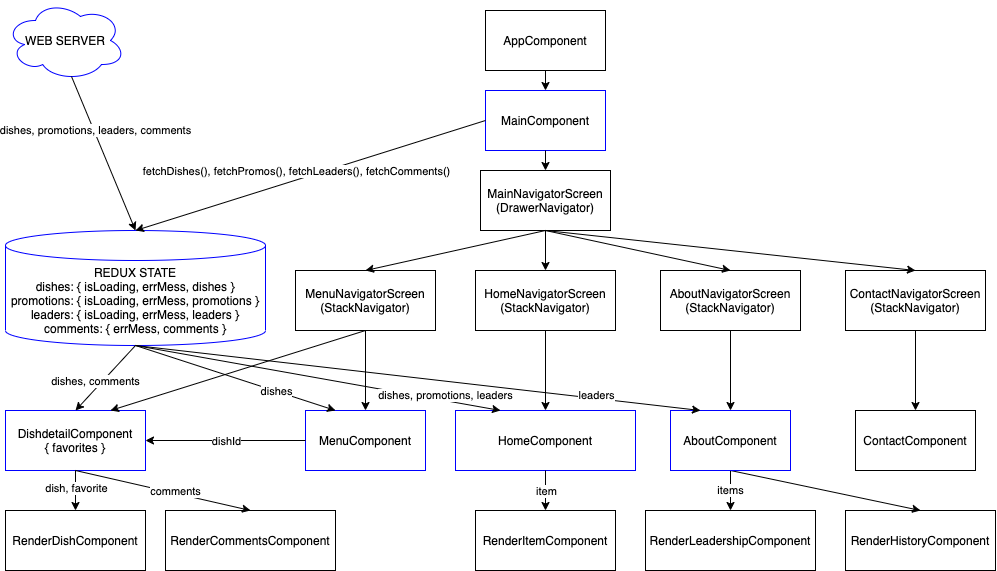

The diagram above was exported from draw.io. Its source (the exported page's mxGraphModel, read from the mxfile embedded in the PNG):
<mxGraphModel dx="1186" dy="617" grid="1" gridSize="10" guides="1" tooltips="1" connect="1" arrows="1" fold="1" page="1" pageScale="1" pageWidth="1100" pageHeight="850" math="0" shadow="0">
  <root>
    <mxCell id="yti2p9NS9Z3uTPZqTuJL-0" />
    <mxCell id="yti2p9NS9Z3uTPZqTuJL-1" parent="yti2p9NS9Z3uTPZqTuJL-0" />
    <mxCell id="JsqttyhvQjBEh9w0UKSB-0" value="AppComponent" style="rounded=0;whiteSpace=wrap;html=1;" parent="yti2p9NS9Z3uTPZqTuJL-1" vertex="1">
      <mxGeometry x="500" y="40" width="120" height="60" as="geometry" />
    </mxCell>
    <mxCell id="JsqttyhvQjBEh9w0UKSB-1" value="MainComponent" style="rounded=0;whiteSpace=wrap;html=1;strokeColor=#0000FF;" parent="yti2p9NS9Z3uTPZqTuJL-1" vertex="1">
      <mxGeometry x="500" y="120" width="120" height="60" as="geometry" />
    </mxCell>
    <mxCell id="JsqttyhvQjBEh9w0UKSB-2" value="" style="endArrow=classic;html=1;exitX=0.5;exitY=1;exitDx=0;exitDy=0;entryX=0.5;entryY=0;entryDx=0;entryDy=0;" parent="yti2p9NS9Z3uTPZqTuJL-1" source="JsqttyhvQjBEh9w0UKSB-0" target="JsqttyhvQjBEh9w0UKSB-1" edge="1">
      <mxGeometry width="50" height="50" relative="1" as="geometry">
        <mxPoint x="780" y="320" as="sourcePoint" />
        <mxPoint x="830" y="270" as="targetPoint" />
      </mxGeometry>
    </mxCell>
    <mxCell id="JsqttyhvQjBEh9w0UKSB-3" value="MenuComponent" style="rounded=0;whiteSpace=wrap;html=1;strokeColor=#0000FF;" parent="yti2p9NS9Z3uTPZqTuJL-1" vertex="1">
      <mxGeometry x="320" y="440" width="120" height="60" as="geometry" />
    </mxCell>
    <mxCell id="JsqttyhvQjBEh9w0UKSB-4" value="" style="endArrow=classic;html=1;exitX=0.5;exitY=1;exitDx=0;exitDy=0;entryX=0.5;entryY=0;entryDx=0;entryDy=0;" parent="yti2p9NS9Z3uTPZqTuJL-1" source="JsqttyhvQjBEh9w0UKSB-10" target="JsqttyhvQjBEh9w0UKSB-3" edge="1">
      <mxGeometry width="50" height="50" relative="1" as="geometry">
        <mxPoint x="537.5" y="280" as="sourcePoint" />
        <mxPoint x="537.5" y="340" as="targetPoint" />
      </mxGeometry>
    </mxCell>
    <mxCell id="JsqttyhvQjBEh9w0UKSB-5" value="DishdetailComponent&lt;br&gt;{ favorites }" style="rounded=0;whiteSpace=wrap;html=1;strokeColor=#0000FF;" parent="yti2p9NS9Z3uTPZqTuJL-1" vertex="1">
      <mxGeometry x="20" y="440" width="140" height="60" as="geometry" />
    </mxCell>
    <mxCell id="JsqttyhvQjBEh9w0UKSB-6" value="RenderDishComponent" style="rounded=0;whiteSpace=wrap;html=1;" parent="yti2p9NS9Z3uTPZqTuJL-1" vertex="1">
      <mxGeometry x="20" y="540" width="140" height="60" as="geometry" />
    </mxCell>
    <mxCell id="JsqttyhvQjBEh9w0UKSB-7" value="" style="endArrow=classic;html=1;exitX=0.5;exitY=1;exitDx=0;exitDy=0;entryX=0.5;entryY=0;entryDx=0;entryDy=0;" parent="yti2p9NS9Z3uTPZqTuJL-1" source="JsqttyhvQjBEh9w0UKSB-5" target="JsqttyhvQjBEh9w0UKSB-6" edge="1">
      <mxGeometry width="50" height="50" relative="1" as="geometry">
        <mxPoint x="102.5" y="390" as="sourcePoint" />
        <mxPoint x="102.5" y="450" as="targetPoint" />
      </mxGeometry>
    </mxCell>
    <mxCell id="JsqttyhvQjBEh9w0UKSB-8" value="dish, favorite" style="edgeLabel;html=1;align=center;verticalAlign=middle;resizable=0;points=[];" parent="JsqttyhvQjBEh9w0UKSB-7" vertex="1" connectable="0">
      <mxGeometry x="-0.1333" relative="1" as="geometry">
        <mxPoint as="offset" />
      </mxGeometry>
    </mxCell>
    <mxCell id="JsqttyhvQjBEh9w0UKSB-9" value="" style="endArrow=classic;html=1;exitX=0.5;exitY=1;exitDx=0;exitDy=0;entryX=0.75;entryY=0;entryDx=0;entryDy=0;" parent="yti2p9NS9Z3uTPZqTuJL-1" source="JsqttyhvQjBEh9w0UKSB-10" target="JsqttyhvQjBEh9w0UKSB-5" edge="1">
      <mxGeometry width="50" height="50" relative="1" as="geometry">
        <mxPoint x="90" y="290" as="sourcePoint" />
        <mxPoint x="90" y="350" as="targetPoint" />
      </mxGeometry>
    </mxCell>
    <mxCell id="JsqttyhvQjBEh9w0UKSB-10" value="MenuNavigatorScreen&lt;br&gt;(StackNavigator)" style="rounded=0;whiteSpace=wrap;html=1;" parent="yti2p9NS9Z3uTPZqTuJL-1" vertex="1">
      <mxGeometry x="310" y="300" width="140" height="60" as="geometry" />
    </mxCell>
    <mxCell id="JsqttyhvQjBEh9w0UKSB-11" value="" style="endArrow=classic;html=1;exitX=0.5;exitY=1;exitDx=0;exitDy=0;entryX=0.5;entryY=0;entryDx=0;entryDy=0;" parent="yti2p9NS9Z3uTPZqTuJL-1" source="JsqttyhvQjBEh9w0UKSB-1" target="JsqttyhvQjBEh9w0UKSB-14" edge="1">
      <mxGeometry width="50" height="50" relative="1" as="geometry">
        <mxPoint x="680" y="320" as="sourcePoint" />
        <mxPoint x="730" y="270" as="targetPoint" />
      </mxGeometry>
    </mxCell>
    <mxCell id="JsqttyhvQjBEh9w0UKSB-12" value="" style="endArrow=classic;html=1;entryX=1;entryY=0.5;entryDx=0;entryDy=0;exitX=0;exitY=0.5;exitDx=0;exitDy=0;" parent="yti2p9NS9Z3uTPZqTuJL-1" source="JsqttyhvQjBEh9w0UKSB-3" target="JsqttyhvQjBEh9w0UKSB-5" edge="1">
      <mxGeometry width="50" height="50" relative="1" as="geometry">
        <mxPoint x="217.5" y="470" as="sourcePoint" />
        <mxPoint x="170" y="470" as="targetPoint" />
      </mxGeometry>
    </mxCell>
    <mxCell id="JsqttyhvQjBEh9w0UKSB-13" value="dishId" style="edgeLabel;html=1;align=center;verticalAlign=middle;resizable=0;points=[];" parent="JsqttyhvQjBEh9w0UKSB-12" vertex="1" connectable="0">
      <mxGeometry x="-0.0244" relative="1" as="geometry">
        <mxPoint x="-2" as="offset" />
      </mxGeometry>
    </mxCell>
    <mxCell id="JsqttyhvQjBEh9w0UKSB-14" value="MainNavigatorScreen&lt;br&gt;(DrawerNavigator)" style="rounded=0;whiteSpace=wrap;html=1;" parent="yti2p9NS9Z3uTPZqTuJL-1" vertex="1">
      <mxGeometry x="495" y="200" width="130" height="60" as="geometry" />
    </mxCell>
    <mxCell id="JsqttyhvQjBEh9w0UKSB-15" value="HomeNavigatorScreen&lt;br&gt;(StackNavigator)" style="rounded=0;whiteSpace=wrap;html=1;" parent="yti2p9NS9Z3uTPZqTuJL-1" vertex="1">
      <mxGeometry x="490" y="300" width="140" height="60" as="geometry" />
    </mxCell>
    <mxCell id="JsqttyhvQjBEh9w0UKSB-16" value="" style="endArrow=classic;html=1;entryX=0.5;entryY=0;entryDx=0;entryDy=0;exitX=0.5;exitY=1;exitDx=0;exitDy=0;" parent="yti2p9NS9Z3uTPZqTuJL-1" source="JsqttyhvQjBEh9w0UKSB-14" target="JsqttyhvQjBEh9w0UKSB-15" edge="1">
      <mxGeometry width="50" height="50" relative="1" as="geometry">
        <mxPoint x="560" y="270" as="sourcePoint" />
        <mxPoint x="340" y="330" as="targetPoint" />
      </mxGeometry>
    </mxCell>
    <mxCell id="JsqttyhvQjBEh9w0UKSB-17" value="" style="endArrow=classic;html=1;exitX=0.5;exitY=1;exitDx=0;exitDy=0;entryX=0.5;entryY=0;entryDx=0;entryDy=0;" parent="yti2p9NS9Z3uTPZqTuJL-1" source="JsqttyhvQjBEh9w0UKSB-14" target="JsqttyhvQjBEh9w0UKSB-10" edge="1">
      <mxGeometry width="50" height="50" relative="1" as="geometry">
        <mxPoint x="280" y="380" as="sourcePoint" />
        <mxPoint x="330" y="330" as="targetPoint" />
      </mxGeometry>
    </mxCell>
    <mxCell id="JsqttyhvQjBEh9w0UKSB-18" value="HomeComponent" style="rounded=0;whiteSpace=wrap;html=1;strokeColor=#0000FF;" parent="yti2p9NS9Z3uTPZqTuJL-1" vertex="1">
      <mxGeometry x="470" y="440" width="180" height="60" as="geometry" />
    </mxCell>
    <mxCell id="JsqttyhvQjBEh9w0UKSB-19" value="" style="endArrow=classic;html=1;exitX=0.5;exitY=1;exitDx=0;exitDy=0;entryX=0.5;entryY=0;entryDx=0;entryDy=0;" parent="yti2p9NS9Z3uTPZqTuJL-1" source="JsqttyhvQjBEh9w0UKSB-15" target="JsqttyhvQjBEh9w0UKSB-18" edge="1">
      <mxGeometry width="50" height="50" relative="1" as="geometry">
        <mxPoint x="650" y="380" as="sourcePoint" />
        <mxPoint x="700" y="330" as="targetPoint" />
      </mxGeometry>
    </mxCell>
    <mxCell id="JsqttyhvQjBEh9w0UKSB-20" value="RenderItemComponent" style="rounded=0;whiteSpace=wrap;html=1;" parent="yti2p9NS9Z3uTPZqTuJL-1" vertex="1">
      <mxGeometry x="490" y="540" width="140" height="60" as="geometry" />
    </mxCell>
    <mxCell id="JsqttyhvQjBEh9w0UKSB-21" value="" style="endArrow=classic;html=1;exitX=0.5;exitY=1;exitDx=0;exitDy=0;entryX=0.5;entryY=0;entryDx=0;entryDy=0;" parent="yti2p9NS9Z3uTPZqTuJL-1" source="JsqttyhvQjBEh9w0UKSB-18" target="JsqttyhvQjBEh9w0UKSB-20" edge="1">
      <mxGeometry width="50" height="50" relative="1" as="geometry">
        <mxPoint x="560" y="410" as="sourcePoint" />
        <mxPoint x="560" y="450" as="targetPoint" />
      </mxGeometry>
    </mxCell>
    <mxCell id="JsqttyhvQjBEh9w0UKSB-22" value="item" style="edgeLabel;html=1;align=center;verticalAlign=middle;resizable=0;points=[];" parent="JsqttyhvQjBEh9w0UKSB-21" vertex="1" connectable="0">
      <mxGeometry x="-0.25" y="-2" relative="1" as="geometry">
        <mxPoint x="2" y="5" as="offset" />
      </mxGeometry>
    </mxCell>
    <mxCell id="JsqttyhvQjBEh9w0UKSB-23" value="AboutNavigatorScreen&lt;br&gt;(StackNavigator)" style="rounded=0;whiteSpace=wrap;html=1;" parent="yti2p9NS9Z3uTPZqTuJL-1" vertex="1">
      <mxGeometry x="675" y="300" width="140" height="60" as="geometry" />
    </mxCell>
    <mxCell id="JsqttyhvQjBEh9w0UKSB-24" value="ContactNavigatorScreen&lt;br&gt;(StackNavigator)" style="rounded=0;whiteSpace=wrap;html=1;" parent="yti2p9NS9Z3uTPZqTuJL-1" vertex="1">
      <mxGeometry x="860" y="300" width="140" height="60" as="geometry" />
    </mxCell>
    <mxCell id="JsqttyhvQjBEh9w0UKSB-25" value="ContactComponent" style="rounded=0;whiteSpace=wrap;html=1;" parent="yti2p9NS9Z3uTPZqTuJL-1" vertex="1">
      <mxGeometry x="870" y="440" width="120" height="60" as="geometry" />
    </mxCell>
    <mxCell id="JsqttyhvQjBEh9w0UKSB-26" value="" style="endArrow=classic;html=1;exitX=0.5;exitY=1;exitDx=0;exitDy=0;" parent="yti2p9NS9Z3uTPZqTuJL-1" source="JsqttyhvQjBEh9w0UKSB-24" target="JsqttyhvQjBEh9w0UKSB-25" edge="1">
      <mxGeometry width="50" height="50" relative="1" as="geometry">
        <mxPoint x="750" y="370" as="sourcePoint" />
        <mxPoint x="750" y="410" as="targetPoint" />
      </mxGeometry>
    </mxCell>
    <mxCell id="JsqttyhvQjBEh9w0UKSB-27" value="" style="endArrow=classic;html=1;entryX=0.5;entryY=0;entryDx=0;entryDy=0;exitX=0.5;exitY=1;exitDx=0;exitDy=0;" parent="yti2p9NS9Z3uTPZqTuJL-1" source="JsqttyhvQjBEh9w0UKSB-14" target="JsqttyhvQjBEh9w0UKSB-24" edge="1">
      <mxGeometry width="50" height="50" relative="1" as="geometry">
        <mxPoint x="580" y="270" as="sourcePoint" />
        <mxPoint x="580" y="310" as="targetPoint" />
      </mxGeometry>
    </mxCell>
    <mxCell id="JsqttyhvQjBEh9w0UKSB-28" value="" style="endArrow=classic;html=1;entryX=0.5;entryY=0;entryDx=0;entryDy=0;exitX=0.5;exitY=1;exitDx=0;exitDy=0;" parent="yti2p9NS9Z3uTPZqTuJL-1" source="JsqttyhvQjBEh9w0UKSB-14" target="JsqttyhvQjBEh9w0UKSB-23" edge="1">
      <mxGeometry width="50" height="50" relative="1" as="geometry">
        <mxPoint x="590" y="280" as="sourcePoint" />
        <mxPoint x="590" y="320" as="targetPoint" />
      </mxGeometry>
    </mxCell>
    <mxCell id="JsqttyhvQjBEh9w0UKSB-29" value="RenderHistoryComponent" style="rounded=0;whiteSpace=wrap;html=1;" parent="yti2p9NS9Z3uTPZqTuJL-1" vertex="1">
      <mxGeometry x="860" y="540" width="150" height="60" as="geometry" />
    </mxCell>
    <mxCell id="JsqttyhvQjBEh9w0UKSB-30" value="RenderLeadershipComponent" style="rounded=0;whiteSpace=wrap;html=1;" parent="yti2p9NS9Z3uTPZqTuJL-1" vertex="1">
      <mxGeometry x="660" y="540" width="170" height="60" as="geometry" />
    </mxCell>
    <mxCell id="JsqttyhvQjBEh9w0UKSB-31" value="" style="endArrow=classic;html=1;exitX=0.5;exitY=1;exitDx=0;exitDy=0;entryX=0.5;entryY=0;entryDx=0;entryDy=0;" parent="yti2p9NS9Z3uTPZqTuJL-1" source="JsqttyhvQjBEh9w0UKSB-33" target="JsqttyhvQjBEh9w0UKSB-29" edge="1">
      <mxGeometry width="50" height="50" relative="1" as="geometry">
        <mxPoint x="580" y="320" as="sourcePoint" />
        <mxPoint x="840" y="530" as="targetPoint" />
      </mxGeometry>
    </mxCell>
    <mxCell id="JsqttyhvQjBEh9w0UKSB-32" value="items" style="endArrow=classic;html=1;exitX=0.5;exitY=1;exitDx=0;exitDy=0;entryX=0.5;entryY=0;entryDx=0;entryDy=0;" parent="yti2p9NS9Z3uTPZqTuJL-1" source="JsqttyhvQjBEh9w0UKSB-33" target="JsqttyhvQjBEh9w0UKSB-30" edge="1">
      <mxGeometry width="50" height="50" relative="1" as="geometry">
        <mxPoint x="580" y="320" as="sourcePoint" />
        <mxPoint x="580" y="360" as="targetPoint" />
      </mxGeometry>
    </mxCell>
    <mxCell id="JsqttyhvQjBEh9w0UKSB-33" value="AboutComponent" style="rounded=0;whiteSpace=wrap;html=1;strokeColor=#0000FF;" parent="yti2p9NS9Z3uTPZqTuJL-1" vertex="1">
      <mxGeometry x="685" y="440" width="120" height="60" as="geometry" />
    </mxCell>
    <mxCell id="JsqttyhvQjBEh9w0UKSB-34" value="" style="endArrow=classic;html=1;exitX=0.5;exitY=1;exitDx=0;exitDy=0;entryX=0.5;entryY=0;entryDx=0;entryDy=0;" parent="yti2p9NS9Z3uTPZqTuJL-1" source="JsqttyhvQjBEh9w0UKSB-23" target="JsqttyhvQjBEh9w0UKSB-33" edge="1">
      <mxGeometry width="50" height="50" relative="1" as="geometry">
        <mxPoint x="755" y="470" as="sourcePoint" />
        <mxPoint x="755" y="510" as="targetPoint" />
      </mxGeometry>
    </mxCell>
    <mxCell id="JsqttyhvQjBEh9w0UKSB-35" value="&lt;span&gt;REDUX STATE&lt;br&gt;dishes: {&amp;nbsp;&lt;/span&gt;isLoading, errMess, dishes }&lt;br&gt;&lt;span&gt;promotions: {&amp;nbsp;&lt;/span&gt;isLoading, errMess, promotions }&lt;br&gt;&lt;span&gt;leaders: { isLoading, errMess, leaders }&lt;br&gt;comments: { errMess, comments }&lt;br&gt;&lt;/span&gt;" style="shape=cylinder3;whiteSpace=wrap;html=1;boundedLbl=1;backgroundOutline=1;size=15;strokeColor=#0000FF;" parent="yti2p9NS9Z3uTPZqTuJL-1" vertex="1">
      <mxGeometry x="20" y="260" width="260" height="115" as="geometry" />
    </mxCell>
    <mxCell id="JsqttyhvQjBEh9w0UKSB-36" value="" style="endArrow=classic;html=1;entryX=0.5;entryY=0;entryDx=0;entryDy=0;exitX=0.5;exitY=1;exitDx=0;exitDy=0;exitPerimeter=0;" parent="yti2p9NS9Z3uTPZqTuJL-1" source="JsqttyhvQjBEh9w0UKSB-35" target="JsqttyhvQjBEh9w0UKSB-5" edge="1">
      <mxGeometry width="50" height="50" relative="1" as="geometry">
        <mxPoint x="100" y="430" as="sourcePoint" />
        <mxPoint x="580" y="470" as="targetPoint" />
      </mxGeometry>
    </mxCell>
    <mxCell id="9g0W0MTdjL11DqlGxfNa-2" value="dishes, comments" style="edgeLabel;html=1;align=center;verticalAlign=middle;resizable=0;points=[];" parent="JsqttyhvQjBEh9w0UKSB-36" vertex="1" connectable="0">
      <mxGeometry x="-0.0166" y="1" relative="1" as="geometry">
        <mxPoint x="-11.57" y="2.7300000000000004" as="offset" />
      </mxGeometry>
    </mxCell>
    <mxCell id="JsqttyhvQjBEh9w0UKSB-37" value="" style="endArrow=classic;html=1;exitX=0.5;exitY=1;exitDx=0;exitDy=0;exitPerimeter=0;entryX=0.25;entryY=0;entryDx=0;entryDy=0;" parent="yti2p9NS9Z3uTPZqTuJL-1" source="JsqttyhvQjBEh9w0UKSB-35" target="JsqttyhvQjBEh9w0UKSB-3" edge="1">
      <mxGeometry width="50" height="50" relative="1" as="geometry">
        <mxPoint x="530" y="520" as="sourcePoint" />
        <mxPoint x="580" y="470" as="targetPoint" />
      </mxGeometry>
    </mxCell>
    <mxCell id="9g0W0MTdjL11DqlGxfNa-1" value="dishes" style="edgeLabel;html=1;align=center;verticalAlign=middle;resizable=0;points=[];" parent="JsqttyhvQjBEh9w0UKSB-37" vertex="1" connectable="0">
      <mxGeometry x="0.221" relative="1" as="geometry">
        <mxPoint x="18.27" y="5.4399999999999995" as="offset" />
      </mxGeometry>
    </mxCell>
    <mxCell id="JsqttyhvQjBEh9w0UKSB-38" value="" style="endArrow=classic;html=1;exitX=0.5;exitY=1;exitDx=0;exitDy=0;exitPerimeter=0;entryX=0.25;entryY=0;entryDx=0;entryDy=0;" parent="yti2p9NS9Z3uTPZqTuJL-1" source="JsqttyhvQjBEh9w0UKSB-35" target="JsqttyhvQjBEh9w0UKSB-18" edge="1">
      <mxGeometry width="50" height="50" relative="1" as="geometry">
        <mxPoint x="342.29999999999995" y="280.65" as="sourcePoint" />
        <mxPoint x="680" y="470" as="targetPoint" />
      </mxGeometry>
    </mxCell>
    <mxCell id="9g0W0MTdjL11DqlGxfNa-3" value="dishes, promotions, leaders" style="edgeLabel;html=1;align=center;verticalAlign=middle;resizable=0;points=[];" parent="JsqttyhvQjBEh9w0UKSB-38" vertex="1" connectable="0">
      <mxGeometry x="0.3862" relative="1" as="geometry">
        <mxPoint x="56.98" y="4.94" as="offset" />
      </mxGeometry>
    </mxCell>
    <mxCell id="JsqttyhvQjBEh9w0UKSB-39" value="" style="endArrow=classic;html=1;exitX=0.5;exitY=1;exitDx=0;exitDy=0;exitPerimeter=0;entryX=0.25;entryY=0;entryDx=0;entryDy=0;" parent="yti2p9NS9Z3uTPZqTuJL-1" source="JsqttyhvQjBEh9w0UKSB-35" target="JsqttyhvQjBEh9w0UKSB-33" edge="1">
      <mxGeometry width="50" height="50" relative="1" as="geometry">
        <mxPoint x="380" y="270" as="sourcePoint" />
        <mxPoint x="680" y="470" as="targetPoint" />
      </mxGeometry>
    </mxCell>
    <mxCell id="9g0W0MTdjL11DqlGxfNa-0" value="leaders" style="edgeLabel;html=1;align=center;verticalAlign=middle;resizable=0;points=[];" parent="JsqttyhvQjBEh9w0UKSB-39" vertex="1" connectable="0">
      <mxGeometry x="0.1712" y="1" relative="1" as="geometry">
        <mxPoint x="129.07" y="12.93" as="offset" />
      </mxGeometry>
    </mxCell>
    <mxCell id="JsqttyhvQjBEh9w0UKSB-40" value="RenderCommentsComponent" style="rounded=0;whiteSpace=wrap;html=1;" parent="yti2p9NS9Z3uTPZqTuJL-1" vertex="1">
      <mxGeometry x="180" y="540" width="170" height="60" as="geometry" />
    </mxCell>
    <mxCell id="JsqttyhvQjBEh9w0UKSB-41" value="" style="endArrow=classic;html=1;exitX=0.5;exitY=1;exitDx=0;exitDy=0;entryX=0.5;entryY=0;entryDx=0;entryDy=0;" parent="yti2p9NS9Z3uTPZqTuJL-1" source="JsqttyhvQjBEh9w0UKSB-5" target="JsqttyhvQjBEh9w0UKSB-40" edge="1">
      <mxGeometry width="50" height="50" relative="1" as="geometry">
        <mxPoint x="220" y="470" as="sourcePoint" />
        <mxPoint x="270" y="420" as="targetPoint" />
      </mxGeometry>
    </mxCell>
    <mxCell id="JsqttyhvQjBEh9w0UKSB-42" value="comments" style="edgeLabel;html=1;align=center;verticalAlign=middle;resizable=0;points=[];" parent="JsqttyhvQjBEh9w0UKSB-41" vertex="1" connectable="0">
      <mxGeometry x="-0.1324" relative="1" as="geometry">
        <mxPoint x="23.96" y="2.62" as="offset" />
      </mxGeometry>
    </mxCell>
    <mxCell id="JsqttyhvQjBEh9w0UKSB-43" value="WEB SERVER" style="ellipse;shape=cloud;whiteSpace=wrap;html=1;strokeColor=#0000FF;" parent="yti2p9NS9Z3uTPZqTuJL-1" vertex="1">
      <mxGeometry x="20" y="30" width="120" height="80" as="geometry" />
    </mxCell>
    <mxCell id="JsqttyhvQjBEh9w0UKSB-44" value="dishes, promotions, leaders, comments" style="endArrow=classic;html=1;exitX=0.55;exitY=0.95;exitDx=0;exitDy=0;exitPerimeter=0;entryX=0.5;entryY=0;entryDx=0;entryDy=0;entryPerimeter=0;" parent="yti2p9NS9Z3uTPZqTuJL-1" source="JsqttyhvQjBEh9w0UKSB-43" target="JsqttyhvQjBEh9w0UKSB-35" edge="1">
      <mxGeometry x="-0.2915" y="1" width="50" height="50" relative="1" as="geometry">
        <mxPoint x="580" y="260" as="sourcePoint" />
        <mxPoint x="630" y="210" as="targetPoint" />
        <mxPoint as="offset" />
      </mxGeometry>
    </mxCell>
    <mxCell id="mW-HbLd1KoqAkFQOuf7c-0" value="" style="endArrow=classic;html=1;exitX=0;exitY=0.5;exitDx=0;exitDy=0;entryX=0.5;entryY=0;entryDx=0;entryDy=0;entryPerimeter=0;" parent="yti2p9NS9Z3uTPZqTuJL-1" source="JsqttyhvQjBEh9w0UKSB-1" target="JsqttyhvQjBEh9w0UKSB-35" edge="1">
      <mxGeometry width="50" height="50" relative="1" as="geometry">
        <mxPoint x="580" y="350" as="sourcePoint" />
        <mxPoint x="630" y="300" as="targetPoint" />
      </mxGeometry>
    </mxCell>
    <mxCell id="mW-HbLd1KoqAkFQOuf7c-1" value="fetchDishes(), fetchPromos(),&amp;nbsp;fetchLeaders(),&amp;nbsp;fetchComments()" style="edgeLabel;html=1;align=center;verticalAlign=middle;resizable=0;points=[];" parent="mW-HbLd1KoqAkFQOuf7c-0" vertex="1" connectable="0">
      <mxGeometry x="0.212" relative="1" as="geometry">
        <mxPoint x="21.79" y="-16.56" as="offset" />
      </mxGeometry>
    </mxCell>
  </root>
</mxGraphModel>